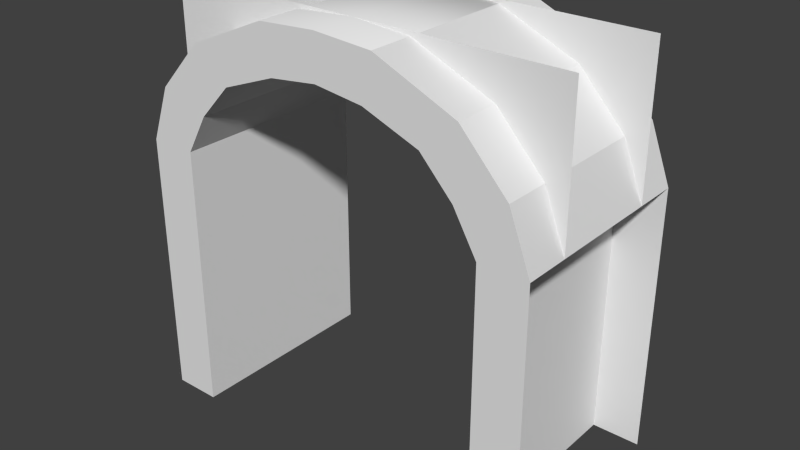 # Source: arch.blend  (saved by Blender 2.69.0; exported with 4.5.12 LTS)
import bpy
from mathutils import Matrix  # noqa: F401  (used for matrix-valued properties, if any)

bpy.ops.wm.read_factory_settings(use_empty=True)
scene = bpy.context.scene
scene.name = 'Scene'

# ---- collections
col_collection_1 = bpy.data.collections.new('Collection 1'); scene.collection.children.link(col_collection_1)

# ---- world
world_world = bpy.data.worlds.new('World'); scene.world = world_world
world_world.color = (0.05088, 0.05088, 0.05088)
world_world.use_sun_shadow = False
world_world.sun_shadow_jitter_overblur = 0.0
world_world.cycles.sampling_method = 'MANUAL'
world_world.cycles.sample_map_resolution = 256

# ---- meshes
me_cube_001 = bpy.data.meshes.new('Cube.001')
me_cube_001.from_pydata([(-1.0, -0.5, 0.0), (-1.0, 0.5, 0.0), (-0.77, 0.5, 0.0), (-0.77, -0.5, 0.0), (-1.0, -0.5, 1.3), (-1.0, 0.5, 1.3), (-0.77, 0.5, 1.3), (-0.77, -0.5, 1.3), (-0.8977, -0.5, 1.57), (-0.8977, 0.5, 1.57), (-0.6592, 0.5, 1.493), (-0.6592, -0.5, 1.493), (-0.6738, -0.5, 1.812), (-0.6738, 0.5, 1.812), (-0.5037, 0.5, 1.659), (-0.5037, -0.5, 1.659), (-0.2831, -0.5, 1.981), (-0.2831, 0.5, 1.981), (-0.2341, 0.5, 1.761), (-0.2341, -0.5, 1.761), (1.0, -0.5, 0.0), (1.0, 0.5, 0.0), (0.77, 0.5, 0.0), (0.77, -0.5, 0.0), (1.0, -0.5, 1.3), (1.0, 0.5, 1.3), (0.77, 0.5, 1.3), (0.77, -0.5, 1.3), (0.8977, -0.5, 1.57), (0.8977, 0.5, 1.57), (0.6592, 0.5, 1.493), (0.6592, -0.5, 1.493), (0.6738, -0.5, 1.812), (0.6738, 0.5, 1.812), (0.5037, 0.5, 1.659), (0.5037, -0.5, 1.659), (0.2831, -0.5, 1.981), (0.2831, 0.5, 1.981), (0.2341, 0.5, 1.761), (0.2341, -0.5, 1.761), (2.98e-08, -0.5, 2.0), (2.98e-08, 0.5, 2.0), (0.0, 0.5, 1.79), (0.0, -0.5, 1.79), (1.0, 0.28, 2.0), (1.0, -0.28, 2.0), (-1.0, -0.28, 2.0), (-1.0, 0.28, 2.0), (1.0, 0.28, 1.3), (1.0, -0.28, 1.3), (-1.0, -0.28, 1.3), (-1.0, 0.28, 1.3), (2.384e-07, 0.28, 2.0), (-5.364e-07, -0.28, 2.0), (1.0, 0.28, 1.8), (1.0, -0.28, 1.8), (-1.0, -0.28, 1.8), (-1.0, 0.28, 1.8), (-0.8, 0.28, 2.0), (-0.8, -0.28, 2.0), (0.8, 0.28, 2.0), (0.8, -0.28, 2.0), (-0.9, -0.28, 1.3), (0.9, -0.28, 1.3), (-4.172e-07, -0.28, 1.9), (-0.9, 0.28, 1.3), (0.9, 0.28, 1.3), (2.384e-07, 0.28, 1.9), (-0.7, -0.28, 1.7), (0.7, -0.28, 1.7), (-0.7, 0.28, 1.7), (0.7, 0.28, 1.7)], [], [(5, 6, 2, 1), (6, 7, 3, 2), (7, 4, 0, 3), (4, 7, 11, 8), (8, 11, 15, 12), (7, 6, 10, 11), (6, 5, 9, 10), (5, 4, 8, 9), (12, 15, 19, 16), (11, 10, 14, 15), (10, 9, 13, 14), (9, 8, 12, 13), (16, 19, 43, 40), (15, 14, 18, 19), (14, 13, 17, 18), (13, 12, 16, 17), (19, 18, 42, 43), (18, 17, 41, 42), (17, 16, 40, 41), (25, 21, 22, 26), (26, 22, 23, 27), (27, 23, 20, 24), (24, 28, 31, 27), (28, 32, 35, 31), (27, 31, 30, 26), (26, 30, 29, 25), (25, 29, 28, 24), (32, 36, 39, 35), (31, 35, 34, 30), (30, 34, 33, 29), (29, 33, 32, 28), (36, 40, 43, 39), (35, 39, 38, 34), (34, 38, 37, 33), (33, 37, 36, 32), (39, 43, 42, 38), (38, 42, 41, 37), (37, 41, 40, 36), (68, 59, 46, 56), (69, 61, 53, 64), (70, 65, 51, 57), (62, 68, 56, 50), (64, 53, 59, 68), (49, 55, 69, 63), (55, 45, 61, 69), (58, 70, 57, 47), (52, 67, 70, 58), (60, 71, 67, 52), (44, 54, 71, 60), (54, 48, 66, 71)])
me_cube_001.polygons.foreach_set('use_smooth', [0, 0, 0, 0, 0, 0, 0, 0, 0, 0, 0, 0, 0, 0, 0, 0, 0, 0, 1, 0, 0, 0, 0, 0, 0, 0, 0, 0, 0, 0, 0, 0, 0, 0, 0, 0, 0, 1, 0, 0, 0, 0, 0, 0, 0, 0, 0, 0, 0, 0])
_uv = me_cube_001.uv_layers.new(name='UVMap')
_uv.uv.foreach_set('vector', [0.02806, 0.7595, 0.09687, 0.7595, 0.09687, 0.3706, 0.02806, 0.3706, 0.9678, 0.7592, 0.6685, 0.7592, 0.6685, 0.3702, 0.9678, 0.3702, 0.09687, 0.7595, 0.02806, 0.7595, 0.02806, 0.3706, 0.09687, 0.3706, 0.02806, 0.7595, 0.09687, 0.7595, 0.13, 0.8173, 0.05866, 0.8403, 0.05866, 0.8403, 0.13, 0.8173, 0.1765, 0.867, 0.1256, 0.9128, 0.6685, 0.7592, 0.9678, 0.7592, 0.9678, 0.817, 0.6685, 0.817, 0.09687, 0.7595, 0.02806, 0.7595, 0.05866, 0.8403, 0.13, 0.8173, 0.9678, 0.7592, 0.6685, 0.7592, 0.6685, 0.8401, 0.9678, 0.8401, 0.1256, 0.9128, 0.1765, 0.867, 0.2572, 0.8975, 0.2425, 0.9634, 0.6685, 0.817, 0.9678, 0.817, 0.9678, 0.8667, 0.6685, 0.8667, 0.13, 0.8173, 0.05866, 0.8403, 0.1256, 0.9128, 0.1765, 0.867, 0.9678, 0.8401, 0.6685, 0.8401, 0.6685, 0.9125, 0.9678, 0.9125, 0.2425, 0.9634, 0.2572, 0.8975, 0.3272, 0.9061, 0.3272, 0.9689, 0.6685, 0.8667, 0.9678, 0.8667, 0.9678, 0.8973, 0.6685, 0.8973, 0.1765, 0.867, 0.1256, 0.9128, 0.2425, 0.9634, 0.2572, 0.8975, 0.9678, 0.9125, 0.6685, 0.9125, 0.6685, 0.9632, 0.9678, 0.9632, 0.6685, 0.8973, 0.9678, 0.8973, 0.9678, 0.9059, 0.6685, 0.9059, 0.2572, 0.8975, 0.2425, 0.9634, 0.3272, 0.9689, 0.3272, 0.9061, 0.9678, 0.9632, 0.6685, 0.9632, 0.6685, 0.9687, 0.9678, 0.9687, 0.6264, 0.7595, 0.6264, 0.3706, 0.5576, 0.3706, 0.5576, 0.7595, 0.9678, 0.7592, 0.9678, 0.3702, 0.6685, 0.3702, 0.6685, 0.7592, 0.5576, 0.7595, 0.5576, 0.3706, 0.6264, 0.3706, 0.6264, 0.7595, 0.6264, 0.7595, 0.5958, 0.8403, 0.5245, 0.8173, 0.5576, 0.7595, 0.5958, 0.8403, 0.5288, 0.9128, 0.4779, 0.867, 0.5245, 0.8173, 0.6685, 0.7592, 0.6685, 0.817, 0.9678, 0.817, 0.9678, 0.7592, 0.5576, 0.7595, 0.5245, 0.8173, 0.5958, 0.8403, 0.6264, 0.7595, 0.9678, 0.7592, 0.9678, 0.8401, 0.6685, 0.8401, 0.6685, 0.7592, 0.5288, 0.9128, 0.4119, 0.9634, 0.3973, 0.8975, 0.4779, 0.867, 0.6685, 0.817, 0.6685, 0.8667, 0.9678, 0.8667, 0.9678, 0.817, 0.5245, 0.8173, 0.4779, 0.867, 0.5288, 0.9128, 0.5958, 0.8403, 0.9678, 0.8401, 0.9678, 0.9125, 0.6685, 0.9125, 0.6685, 0.8401, 0.4119, 0.9634, 0.3272, 0.9689, 0.3272, 0.9061, 0.3973, 0.8975, 0.6685, 0.8667, 0.6685, 0.8973, 0.9678, 0.8973, 0.9678, 0.8667, 0.4779, 0.867, 0.3973, 0.8975, 0.4119, 0.9634, 0.5288, 0.9128, 0.9678, 0.9125, 0.9678, 0.9632, 0.6685, 0.9632, 0.6685, 0.9125, 0.6685, 0.8973, 0.6685, 0.9059, 0.9678, 0.9059, 0.9678, 0.8973, 0.3973, 0.8975, 0.3272, 0.9061, 0.3272, 0.9689, 0.4119, 0.9634, 0.9678, 0.9632, 0.9678, 0.9687, 0.6685, 0.9687, 0.6685, 0.9632, 0.128, 0.2305, 0.09544, 0.3282, 0.03035, 0.3282, 0.03035, 0.2631, 0.5837, 0.2305, 0.6162, 0.3282, 0.3558, 0.3282, 0.3558, 0.2956, 0.128, 0.2305, 0.0629, 0.1003, 0.03035, 0.1003, 0.03035, 0.2631, 0.0629, 0.1003, 0.128, 0.2305, 0.03035, 0.2631, 0.03035, 0.1003, 0.3558, 0.2956, 0.3558, 0.3282, 0.09544, 0.3282, 0.128, 0.2305, 0.6813, 0.1003, 0.6813, 0.2631, 0.5837, 0.2305, 0.6488, 0.1003, 0.6813, 0.2631, 0.6813, 0.3282, 0.6162, 0.3282, 0.5837, 0.2305, 0.09545, 0.3282, 0.128, 0.2305, 0.03035, 0.2631, 0.03035, 0.3282, 0.3558, 0.3282, 0.3558, 0.2956, 0.128, 0.2305, 0.09545, 0.3282, 0.6162, 0.3282, 0.5837, 0.2305, 0.3558, 0.2956, 0.3558, 0.3282, 0.6813, 0.3282, 0.6813, 0.2631, 0.5837, 0.2305, 0.6162, 0.3282, 0.6813, 0.2631, 0.6813, 0.1003, 0.6488, 0.1003, 0.5837, 0.2305])
me_cube_001.use_remesh_preserve_volume = False
me_cube_001.use_remesh_preserve_attributes = False
me_cube_001.use_mirror_vertex_groups = False
me_cube_001.use_paint_bone_selection = False
me_cube_001.use_paint_mask = True
me_cube_001.update()

# ---- objects
ob_cube_001 = bpy.data.objects.new('Cube.001', me_cube_001)

# ---- transforms, parenting, visibility, modifiers, constraints
ob_cube_001.location = (0.0, 0.0, 0.0)
ob_cube_001.lineart.crease_threshold = 0.0

# ---- collection membership
col_collection_1.objects.link(ob_cube_001)

# ---- scene / render settings (as saved in the file)
scene.frame_start = 1; scene.frame_end = 250; scene.frame_set(1)
scene.render.engine = 'BLENDER_EEVEE_NEXT'
scene.render.image_settings.compression = 90
scene.render.resolution_percentage = 50
scene.render.dither_intensity = 0.0
scene.cycles.use_denoising = False
scene.cycles.samples = 10
scene.cycles.sampling_pattern = 'TABULATED_SOBOL'
scene.cycles.light_sampling_threshold = 0.0
scene.cycles.use_adaptive_sampling = False
scene.cycles.use_light_tree = False
scene.cycles.blur_glossy = 0.0
scene.cycles.volume_bounces = 1
scene.cycles.pixel_filter_type = 'GAUSSIAN'
scene.cycles.sample_clamp_indirect = 0.0
scene.view_settings.view_transform = 'Standard'
bpy.context.view_layer.update()

# ---- added for rendering (the .blend has no active camera and no usable light): camera, sun
cam_auto = bpy.data.cameras.new('AutoCamera')
cam_auto.lens = 50.0
cam_auto.sensor_width = 36.0
cam_auto.clip_end = 1000.0
ob_auto_camera = bpy.data.objects.new('AutoCamera', cam_auto)
scene.collection.objects.link(ob_auto_camera)
ob_auto_camera.location = (2.77567, -3.33081, 3.22054)
ob_auto_camera.rotation_euler = (1.09748, -7.21219e-08, 0.694738)
scene.camera = ob_auto_camera
light_auto_sun = bpy.data.lights.new('AutoSun', 'SUN')
light_auto_sun.energy = 3.0
light_auto_sun.angle = 0.0523599
ob_auto_sun = bpy.data.objects.new('AutoSun', light_auto_sun)
scene.collection.objects.link(ob_auto_sun)
ob_auto_sun.rotation_euler = (0.872665, 0.174533, 0.523599)
bpy.context.view_layer.update()
